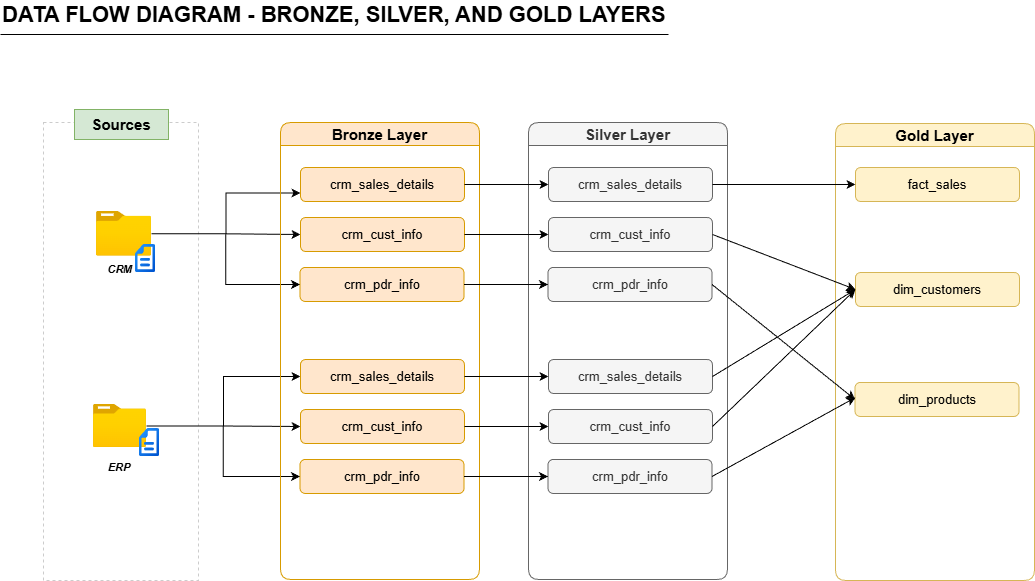

The diagram above was exported from draw.io. Its source (the exported page's mxGraphModel, read from the mxfile embedded in the PNG):
<mxGraphModel dx="1426" dy="841" grid="0" gridSize="10" guides="1" tooltips="1" connect="1" arrows="1" fold="1" page="1" pageScale="1" pageWidth="1169" pageHeight="827" math="0" shadow="0">
  <root>
    <mxCell id="0" />
    <mxCell id="1" parent="0" />
    <mxCell id="pDhRJX5j_GBIljyJ_Cbe-1" parent="1" style="text;html=1;whiteSpace=wrap;strokeColor=none;fillColor=none;align=left;verticalAlign=middle;rounded=0;fontStyle=1;fontSize=19;" value="&lt;font style=&quot;font-size: 22px;&quot;&gt;DATA FLOW DIAGRAM - BRONZE, SILVER, AND GOLD LAYERS&lt;/font&gt;" vertex="1">
      <mxGeometry height="30" width="788" x="22" y="27" as="geometry" />
    </mxCell>
    <mxCell id="pDhRJX5j_GBIljyJ_Cbe-2" parent="1" style="line;strokeWidth=1;fillColor=#f5f5f5;align=left;verticalAlign=middle;spacingTop=-1;spacingLeft=3;spacingRight=3;rotatable=0;labelPosition=right;points=[];portConstraint=eastwest;strokeColor=#000000;fontColor=#333333;" value="" vertex="1">
      <mxGeometry height="8" width="668" x="22" y="57" as="geometry" />
    </mxCell>
    <mxCell id="pDhRJX5j_GBIljyJ_Cbe-3" parent="1" style="rounded=0;whiteSpace=wrap;html=1;fillColor=none;strokeColor=#CCCCCC;dashed=1;" value="" vertex="1">
      <mxGeometry height="458" width="155" x="65" y="149" as="geometry" />
    </mxCell>
    <mxCell id="pDhRJX5j_GBIljyJ_Cbe-4" parent="1" style="text;html=1;whiteSpace=wrap;align=center;verticalAlign=middle;rounded=0;fillColor=#d5e8d4;fontStyle=1;fontSize=13;strokeColor=#82b366;" value="&lt;font style=&quot;font-size: 15px;&quot;&gt;Sources&lt;/font&gt;" vertex="1">
      <mxGeometry height="30" width="94" x="96" y="136" as="geometry" />
    </mxCell>
    <mxCell id="pDhRJX5j_GBIljyJ_Cbe-21" edge="1" parent="1" source="pDhRJX5j_GBIljyJ_Cbe-5" style="edgeStyle=orthogonalEdgeStyle;rounded=0;orthogonalLoop=1;jettySize=auto;html=1;entryX=0;entryY=0.5;entryDx=0;entryDy=0;" target="pDhRJX5j_GBIljyJ_Cbe-18">
      <mxGeometry relative="1" as="geometry" />
    </mxCell>
    <mxCell id="pDhRJX5j_GBIljyJ_Cbe-23" edge="1" parent="1" source="pDhRJX5j_GBIljyJ_Cbe-5" style="edgeStyle=orthogonalEdgeStyle;rounded=0;orthogonalLoop=1;jettySize=auto;html=1;" target="pDhRJX5j_GBIljyJ_Cbe-19">
      <mxGeometry relative="1" as="geometry" />
    </mxCell>
    <mxCell id="pDhRJX5j_GBIljyJ_Cbe-24" edge="1" parent="1" source="pDhRJX5j_GBIljyJ_Cbe-5" style="edgeStyle=orthogonalEdgeStyle;rounded=0;orthogonalLoop=1;jettySize=auto;html=1;entryX=0;entryY=0.5;entryDx=0;entryDy=0;" target="pDhRJX5j_GBIljyJ_Cbe-20">
      <mxGeometry relative="1" as="geometry" />
    </mxCell>
    <mxCell id="pDhRJX5j_GBIljyJ_Cbe-5" parent="1" style="image;aspect=fixed;html=1;points=[];align=center;fontSize=12;image=img/lib/azure2/general/Folder_Blank.svg;" value="" vertex="1">
      <mxGeometry height="43" width="52.98" x="115" y="431" as="geometry" />
    </mxCell>
    <mxCell id="pDhRJX5j_GBIljyJ_Cbe-15" edge="1" parent="1" source="pDhRJX5j_GBIljyJ_Cbe-6" style="edgeStyle=orthogonalEdgeStyle;rounded=0;orthogonalLoop=1;jettySize=auto;html=1;entryX=0;entryY=0.75;entryDx=0;entryDy=0;" target="pDhRJX5j_GBIljyJ_Cbe-12">
      <mxGeometry relative="1" as="geometry" />
    </mxCell>
    <mxCell id="pDhRJX5j_GBIljyJ_Cbe-16" edge="1" parent="1" source="pDhRJX5j_GBIljyJ_Cbe-6" style="edgeStyle=orthogonalEdgeStyle;rounded=0;orthogonalLoop=1;jettySize=auto;html=1;entryX=0;entryY=0.5;entryDx=0;entryDy=0;" target="pDhRJX5j_GBIljyJ_Cbe-13">
      <mxGeometry relative="1" as="geometry" />
    </mxCell>
    <mxCell id="pDhRJX5j_GBIljyJ_Cbe-17" edge="1" parent="1" source="pDhRJX5j_GBIljyJ_Cbe-6" style="edgeStyle=orthogonalEdgeStyle;rounded=0;orthogonalLoop=1;jettySize=auto;html=1;entryX=0;entryY=0.5;entryDx=0;entryDy=0;" target="pDhRJX5j_GBIljyJ_Cbe-14">
      <mxGeometry relative="1" as="geometry" />
    </mxCell>
    <mxCell id="pDhRJX5j_GBIljyJ_Cbe-6" parent="1" style="image;aspect=fixed;html=1;points=[];align=center;fontSize=12;image=img/lib/azure2/general/Folder_Blank.svg;" value="" vertex="1">
      <mxGeometry height="44.64" width="55" x="118" y="238" as="geometry" />
    </mxCell>
    <mxCell id="pDhRJX5j_GBIljyJ_Cbe-7" parent="1" style="text;html=1;whiteSpace=wrap;strokeColor=none;fillColor=none;align=center;verticalAlign=middle;rounded=0;fontStyle=3;fontSize=11;" value="CRM" vertex="1">
      <mxGeometry height="30" width="52" x="116" y="281" as="geometry" />
    </mxCell>
    <mxCell id="pDhRJX5j_GBIljyJ_Cbe-8" parent="1" style="text;html=1;whiteSpace=wrap;strokeColor=none;fillColor=none;align=center;verticalAlign=middle;rounded=0;fontStyle=3;fontSize=11;" value="ERP" vertex="1">
      <mxGeometry height="30" width="52" x="115" y="479" as="geometry" />
    </mxCell>
    <mxCell id="pDhRJX5j_GBIljyJ_Cbe-9" parent="1" style="shape=image;editableCssRules=.*;verticalLabelPosition=bottom;labelBackgroundColor=default;verticalAlign=top;aspect=fixed;imageAspect=0;image=data:image/svg+xml,(base64 omitted: 1864 chars);" value="" vertex="1">
      <mxGeometry height="28" width="20" x="157" y="271" as="geometry" />
    </mxCell>
    <mxCell id="pDhRJX5j_GBIljyJ_Cbe-10" parent="1" style="shape=image;editableCssRules=.*;verticalLabelPosition=bottom;labelBackgroundColor=default;verticalAlign=top;aspect=fixed;imageAspect=0;image=data:image/svg+xml,(base64 omitted: 1864 chars);" value="" vertex="1">
      <mxGeometry height="28" width="20" x="161" y="455" as="geometry" />
    </mxCell>
    <mxCell id="pDhRJX5j_GBIljyJ_Cbe-11" parent="1" style="swimlane;whiteSpace=wrap;html=1;fillColor=#ffe6cc;strokeColor=#d79b00;rounded=1;" value="&lt;font style=&quot;font-size: 15px;&quot;&gt;Bronze Layer&lt;/font&gt;" vertex="1">
      <mxGeometry height="457" width="199" x="302" y="149" as="geometry" />
    </mxCell>
    <mxCell id="pDhRJX5j_GBIljyJ_Cbe-12" parent="pDhRJX5j_GBIljyJ_Cbe-11" style="rounded=1;whiteSpace=wrap;html=1;fillColor=#ffe6cc;strokeColor=#d79b00;" value="&lt;font style=&quot;font-size: 13px;&quot;&gt;crm_sales_details&lt;/font&gt;" vertex="1">
      <mxGeometry height="34" width="164" x="20" y="45" as="geometry" />
    </mxCell>
    <mxCell id="pDhRJX5j_GBIljyJ_Cbe-13" parent="pDhRJX5j_GBIljyJ_Cbe-11" style="rounded=1;whiteSpace=wrap;html=1;fillColor=#ffe6cc;strokeColor=#d79b00;" value="&lt;font style=&quot;font-size: 13px;&quot;&gt;crm_cust_info&lt;/font&gt;" vertex="1">
      <mxGeometry height="34" width="164" x="20" y="95" as="geometry" />
    </mxCell>
    <mxCell id="pDhRJX5j_GBIljyJ_Cbe-14" parent="pDhRJX5j_GBIljyJ_Cbe-11" style="rounded=1;whiteSpace=wrap;html=1;fillColor=#ffe6cc;strokeColor=#d79b00;" value="&lt;font style=&quot;font-size: 13px;&quot;&gt;crm_pdr_info&lt;/font&gt;" vertex="1">
      <mxGeometry height="34" width="164" x="19.5" y="145" as="geometry" />
    </mxCell>
    <mxCell id="pDhRJX5j_GBIljyJ_Cbe-18" parent="pDhRJX5j_GBIljyJ_Cbe-11" style="rounded=1;whiteSpace=wrap;html=1;fillColor=#ffe6cc;strokeColor=#d79b00;" value="&lt;font style=&quot;font-size: 13px;&quot;&gt;crm_sales_details&lt;/font&gt;" vertex="1">
      <mxGeometry height="34" width="164" x="20" y="237" as="geometry" />
    </mxCell>
    <mxCell id="pDhRJX5j_GBIljyJ_Cbe-19" parent="pDhRJX5j_GBIljyJ_Cbe-11" style="rounded=1;whiteSpace=wrap;html=1;fillColor=#ffe6cc;strokeColor=#d79b00;" value="&lt;font style=&quot;font-size: 13px;&quot;&gt;crm_cust_info&lt;/font&gt;" vertex="1">
      <mxGeometry height="34" width="164" x="20" y="287" as="geometry" />
    </mxCell>
    <mxCell id="pDhRJX5j_GBIljyJ_Cbe-20" parent="pDhRJX5j_GBIljyJ_Cbe-11" style="rounded=1;whiteSpace=wrap;html=1;fillColor=#ffe6cc;strokeColor=#d79b00;" value="&lt;font style=&quot;font-size: 13px;&quot;&gt;crm_pdr_info&lt;/font&gt;" vertex="1">
      <mxGeometry height="34" width="164" x="19.5" y="337" as="geometry" />
    </mxCell>
    <mxCell id="tiwIMil4iW84BoS4raEd-1" parent="1" style="swimlane;whiteSpace=wrap;html=1;fillColor=#f5f5f5;strokeColor=#666666;rounded=1;fontColor=#333333;" value="&lt;font style=&quot;font-size: 15px;&quot;&gt;Silver Layer&lt;/font&gt;" vertex="1">
      <mxGeometry height="457" width="199" x="550" y="149" as="geometry" />
    </mxCell>
    <mxCell id="tiwIMil4iW84BoS4raEd-2" parent="tiwIMil4iW84BoS4raEd-1" style="rounded=1;whiteSpace=wrap;html=1;fillColor=#f5f5f5;strokeColor=#666666;fontColor=#333333;" value="&lt;font style=&quot;font-size: 13px;&quot;&gt;crm_sales_details&lt;/font&gt;" vertex="1">
      <mxGeometry height="34" width="164" x="20" y="45" as="geometry" />
    </mxCell>
    <mxCell id="tiwIMil4iW84BoS4raEd-3" parent="tiwIMil4iW84BoS4raEd-1" style="rounded=1;whiteSpace=wrap;html=1;fillColor=#f5f5f5;strokeColor=#666666;fontColor=#333333;" value="&lt;font style=&quot;font-size: 13px;&quot;&gt;crm_cust_info&lt;/font&gt;" vertex="1">
      <mxGeometry height="34" width="164" x="20" y="95" as="geometry" />
    </mxCell>
    <mxCell id="tiwIMil4iW84BoS4raEd-4" parent="tiwIMil4iW84BoS4raEd-1" style="rounded=1;whiteSpace=wrap;html=1;fillColor=#f5f5f5;strokeColor=#666666;fontColor=#333333;" value="&lt;font style=&quot;font-size: 13px;&quot;&gt;crm_pdr_info&lt;/font&gt;" vertex="1">
      <mxGeometry height="34" width="164" x="19.5" y="145" as="geometry" />
    </mxCell>
    <mxCell id="tiwIMil4iW84BoS4raEd-5" parent="tiwIMil4iW84BoS4raEd-1" style="rounded=1;whiteSpace=wrap;html=1;fillColor=#f5f5f5;strokeColor=#666666;fontColor=#333333;" value="&lt;font style=&quot;font-size: 13px;&quot;&gt;crm_sales_details&lt;/font&gt;" vertex="1">
      <mxGeometry height="34" width="164" x="20" y="237" as="geometry" />
    </mxCell>
    <mxCell id="tiwIMil4iW84BoS4raEd-6" parent="tiwIMil4iW84BoS4raEd-1" style="rounded=1;whiteSpace=wrap;html=1;fillColor=#f5f5f5;strokeColor=#666666;fontColor=#333333;" value="&lt;font style=&quot;font-size: 13px;&quot;&gt;crm_cust_info&lt;/font&gt;" vertex="1">
      <mxGeometry height="34" width="164" x="20" y="287" as="geometry" />
    </mxCell>
    <mxCell id="tiwIMil4iW84BoS4raEd-7" parent="tiwIMil4iW84BoS4raEd-1" style="rounded=1;whiteSpace=wrap;html=1;fillColor=#f5f5f5;strokeColor=#666666;fontColor=#333333;" value="&lt;font style=&quot;font-size: 13px;&quot;&gt;crm_pdr_info&lt;/font&gt;" vertex="1">
      <mxGeometry height="34" width="164" x="19.5" y="337" as="geometry" />
    </mxCell>
    <mxCell id="tiwIMil4iW84BoS4raEd-8" edge="1" parent="1" source="pDhRJX5j_GBIljyJ_Cbe-12" style="edgeStyle=orthogonalEdgeStyle;rounded=0;orthogonalLoop=1;jettySize=auto;html=1;entryX=0;entryY=0.5;entryDx=0;entryDy=0;" target="tiwIMil4iW84BoS4raEd-2">
      <mxGeometry relative="1" as="geometry" />
    </mxCell>
    <mxCell id="tiwIMil4iW84BoS4raEd-9" edge="1" parent="1" source="pDhRJX5j_GBIljyJ_Cbe-13" style="edgeStyle=orthogonalEdgeStyle;rounded=0;orthogonalLoop=1;jettySize=auto;html=1;" target="tiwIMil4iW84BoS4raEd-3">
      <mxGeometry relative="1" as="geometry" />
    </mxCell>
    <mxCell id="tiwIMil4iW84BoS4raEd-11" edge="1" parent="1" source="pDhRJX5j_GBIljyJ_Cbe-14" style="edgeStyle=orthogonalEdgeStyle;rounded=0;orthogonalLoop=1;jettySize=auto;html=1;entryX=0;entryY=0.5;entryDx=0;entryDy=0;" target="tiwIMil4iW84BoS4raEd-4">
      <mxGeometry relative="1" as="geometry" />
    </mxCell>
    <mxCell id="tiwIMil4iW84BoS4raEd-12" edge="1" parent="1" source="pDhRJX5j_GBIljyJ_Cbe-18" style="edgeStyle=orthogonalEdgeStyle;rounded=0;orthogonalLoop=1;jettySize=auto;html=1;" target="tiwIMil4iW84BoS4raEd-5">
      <mxGeometry relative="1" as="geometry" />
    </mxCell>
    <mxCell id="tiwIMil4iW84BoS4raEd-13" edge="1" parent="1" source="pDhRJX5j_GBIljyJ_Cbe-19" style="edgeStyle=orthogonalEdgeStyle;rounded=0;orthogonalLoop=1;jettySize=auto;html=1;" target="tiwIMil4iW84BoS4raEd-6">
      <mxGeometry relative="1" as="geometry" />
    </mxCell>
    <mxCell id="tiwIMil4iW84BoS4raEd-14" edge="1" parent="1" source="pDhRJX5j_GBIljyJ_Cbe-20" style="edgeStyle=orthogonalEdgeStyle;rounded=0;orthogonalLoop=1;jettySize=auto;html=1;entryX=0;entryY=0.5;entryDx=0;entryDy=0;" target="tiwIMil4iW84BoS4raEd-7">
      <mxGeometry relative="1" as="geometry">
        <mxPoint x="565" y="503" as="targetPoint" />
      </mxGeometry>
    </mxCell>
    <mxCell id="m2SCSHiKdOyWxtLi-kSs-1" parent="1" style="swimlane;whiteSpace=wrap;html=1;fillColor=#fff2cc;strokeColor=#d6b656;rounded=1;startSize=23;" value="&lt;font style=&quot;font-size: 15px;&quot;&gt;Gold Layer&lt;/font&gt;" vertex="1">
      <mxGeometry height="457" width="199" x="857" y="150" as="geometry" />
    </mxCell>
    <mxCell id="m2SCSHiKdOyWxtLi-kSs-2" parent="m2SCSHiKdOyWxtLi-kSs-1" style="rounded=1;whiteSpace=wrap;html=1;fillColor=#fff2cc;strokeColor=#d6b656;" value="&lt;font style=&quot;font-size: 13px;&quot;&gt;fact_sales&lt;/font&gt;" vertex="1">
      <mxGeometry height="34" width="164" x="20" y="44" as="geometry" />
    </mxCell>
    <mxCell id="m2SCSHiKdOyWxtLi-kSs-3" parent="m2SCSHiKdOyWxtLi-kSs-1" style="rounded=1;whiteSpace=wrap;html=1;fillColor=#fff2cc;strokeColor=#d6b656;" value="&lt;font style=&quot;font-size: 13px;&quot;&gt;dim_customers&lt;/font&gt;" vertex="1">
      <mxGeometry height="34" width="164" x="20" y="149" as="geometry" />
    </mxCell>
    <mxCell id="m2SCSHiKdOyWxtLi-kSs-4" parent="m2SCSHiKdOyWxtLi-kSs-1" style="rounded=1;whiteSpace=wrap;html=1;fillColor=#fff2cc;strokeColor=#d6b656;" value="&lt;font style=&quot;font-size: 13px;&quot;&gt;dim_products&lt;/font&gt;" vertex="1">
      <mxGeometry height="34" width="164" x="19.5" y="259" as="geometry" />
    </mxCell>
    <mxCell id="m2SCSHiKdOyWxtLi-kSs-8" edge="1" parent="1" source="tiwIMil4iW84BoS4raEd-2" style="edgeStyle=orthogonalEdgeStyle;rounded=0;orthogonalLoop=1;jettySize=auto;html=1;exitX=1;exitY=0.5;exitDx=0;exitDy=0;entryX=0;entryY=0.5;entryDx=0;entryDy=0;" target="m2SCSHiKdOyWxtLi-kSs-2">
      <mxGeometry relative="1" as="geometry" />
    </mxCell>
    <mxCell id="m2SCSHiKdOyWxtLi-kSs-13" edge="1" parent="1" source="tiwIMil4iW84BoS4raEd-3" style="endArrow=classic;html=1;rounded=0;exitX=1;exitY=0.5;exitDx=0;exitDy=0;entryX=0;entryY=0.5;entryDx=0;entryDy=0;" target="m2SCSHiKdOyWxtLi-kSs-3" value="">
      <mxGeometry height="50" relative="1" width="50" as="geometry">
        <mxPoint x="793" y="306" as="sourcePoint" />
        <mxPoint x="843" y="256" as="targetPoint" />
      </mxGeometry>
    </mxCell>
    <mxCell id="m2SCSHiKdOyWxtLi-kSs-15" edge="1" parent="1" source="tiwIMil4iW84BoS4raEd-5" style="endArrow=classic;html=1;rounded=0;exitX=1;exitY=0.5;exitDx=0;exitDy=0;entryX=0;entryY=0.5;entryDx=0;entryDy=0;" target="m2SCSHiKdOyWxtLi-kSs-3" value="">
      <mxGeometry height="50" relative="1" width="50" as="geometry">
        <mxPoint x="767" y="398" as="sourcePoint" />
        <mxPoint x="817" y="348" as="targetPoint" />
      </mxGeometry>
    </mxCell>
    <mxCell id="m2SCSHiKdOyWxtLi-kSs-16" edge="1" parent="1" source="tiwIMil4iW84BoS4raEd-6" style="endArrow=classic;html=1;rounded=0;exitX=1;exitY=0.5;exitDx=0;exitDy=0;entryX=0;entryY=0.5;entryDx=0;entryDy=0;" target="m2SCSHiKdOyWxtLi-kSs-3" value="">
      <mxGeometry height="50" relative="1" width="50" as="geometry">
        <mxPoint x="761" y="453" as="sourcePoint" />
        <mxPoint x="811" y="403" as="targetPoint" />
      </mxGeometry>
    </mxCell>
    <mxCell id="m2SCSHiKdOyWxtLi-kSs-17" edge="1" parent="1" source="tiwIMil4iW84BoS4raEd-4" style="endArrow=classic;html=1;rounded=0;exitX=1;exitY=0.5;exitDx=0;exitDy=0;entryX=0;entryY=0.5;entryDx=0;entryDy=0;" target="m2SCSHiKdOyWxtLi-kSs-4" value="">
      <mxGeometry height="50" relative="1" width="50" as="geometry">
        <mxPoint x="741" y="307" as="sourcePoint" />
        <mxPoint x="791" y="257" as="targetPoint" />
      </mxGeometry>
    </mxCell>
    <mxCell id="m2SCSHiKdOyWxtLi-kSs-18" edge="1" parent="1" source="tiwIMil4iW84BoS4raEd-7" style="endArrow=classic;html=1;rounded=0;exitX=1;exitY=0.5;exitDx=0;exitDy=0;" value="">
      <mxGeometry height="50" relative="1" width="50" as="geometry">
        <mxPoint x="739" y="505" as="sourcePoint" />
        <mxPoint x="877" y="424" as="targetPoint" />
      </mxGeometry>
    </mxCell>
  </root>
</mxGraphModel>